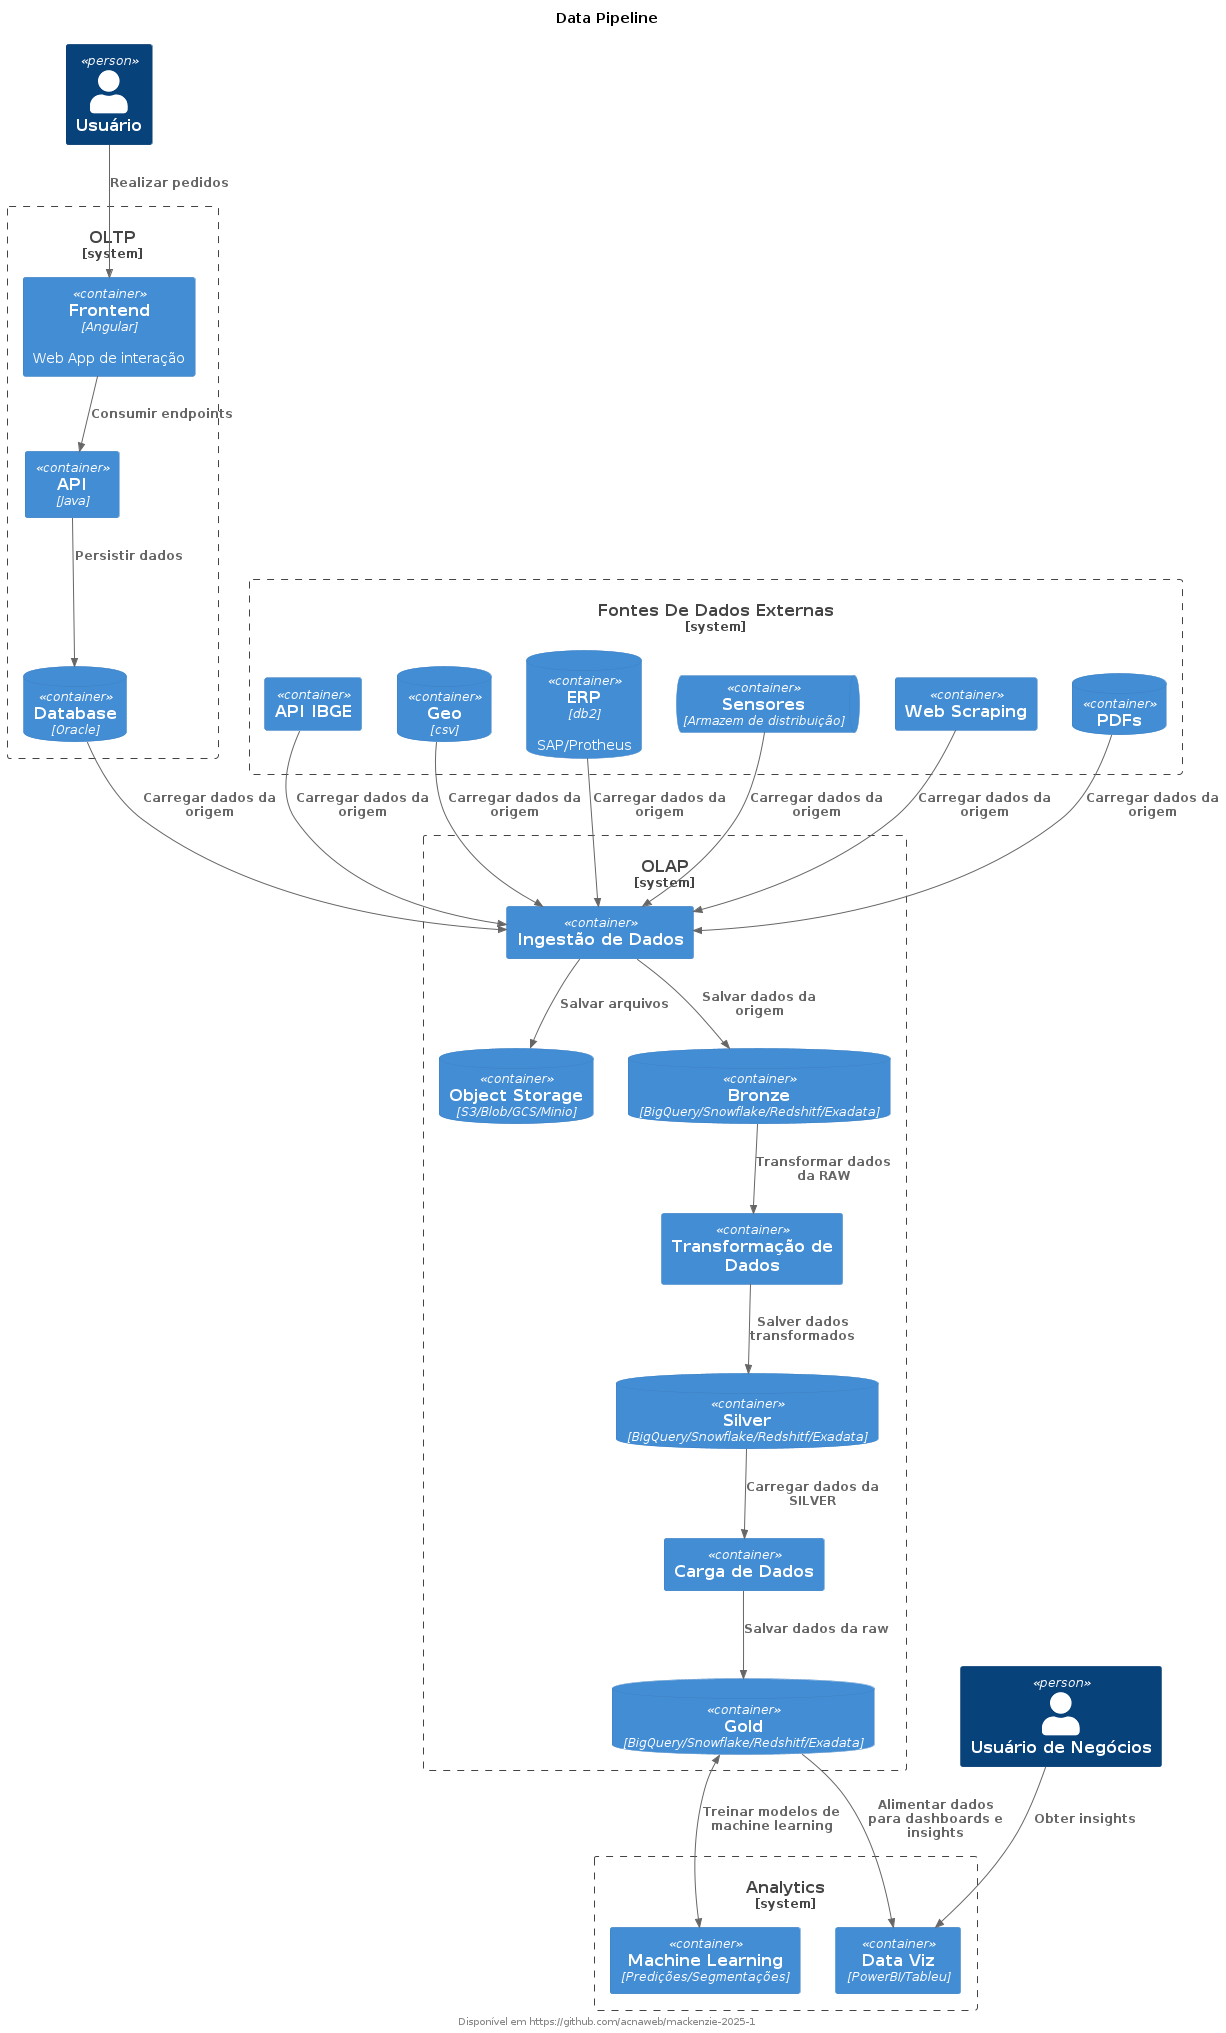

The diagram above was rendered by PlantUML. Its source (embedded in the PNG):
@startuml diagram
title Data Pipeline
footer Disponível em https://github.com/acnaweb/mackenzie-2025-1

!include https://raw.githubusercontent.com/plantuml-stdlib/C4-PlantUML/master/C4_Context.puml
!include https://raw.githubusercontent.com/plantuml-stdlib/C4-PlantUML/master/C4_Container.puml



Person(user, "Usuário")
Person(user_business, "Usuário de Negócios")

System_Boundary(oltp, "OLTP"){
    Container(frontend, "Frontend", "Angular", "Web App de interação")
    Container(api, "API", "Java")
    ContainerDb(db, "Database", "Oracle")
}

System_Boundary(data_sources, "Fontes De Dados Externas"){
    Container(ibge, "API IBGE")
    ContainerDb(correio, "Geo", "csv")
    ContainerDb(erp, "ERP", "db2", "SAP/Protheus")
    ContainerQueue(iot, "Sensores", "Armazem de distribuição")
    Container(scraping, "Web Scraping")
    ContainerDb(pdf, "PDFs")
}
System_Boundary(olap, "OLAP"){
    Container(extraction, "Ingestão de Dados")
    Container(transformation, "Transformação de Dados")
    Container(load, "Carga de Dados")

    ContainerDb(object_storage, "Object Storage", "S3/Blob/GCS/Minio")
    ContainerDb(raw, "Bronze", "BigQuery/Snowflake/Redshitf/Exadata")
    ContainerDb(silver, "Silver", "BigQuery/Snowflake/Redshitf/Exadata")
    ContainerDb(dw, "Gold", "BigQuery/Snowflake/Redshitf/Exadata")

    Rel(extraction, raw, "Salvar dados da origem")
    Rel(raw, transformation, "Transformar dados da RAW")
    Rel(transformation, silver, "Salver dados transformados")

    Rel(silver, load, "Carregar dados da SILVER")
    Rel(load, dw, "Salvar dados da raw")
    Rel(extraction, object_storage, "Salvar arquivos")
}

System_Boundary(analytics, "Analytics"){
    Container(dataviz, "Data Viz", "PowerBI/Tableu")
    Container(ml, "Machine Learning", "Predições/Segmentações")
}

Rel(user, frontend, "Realizar pedidos")
Rel(user_business, dataviz, "Obter insights")

Rel(frontend, api, "Consumir endpoints")
Rel(api, db, "Persistir dados")
Rel(db, extraction, "Carregar dados da origem")
Rel(ibge, extraction, "Carregar dados da origem")
Rel(correio, extraction, "Carregar dados da origem")
Rel(erp, extraction, "Carregar dados da origem")
Rel(iot, extraction, "Carregar dados da origem")
Rel(scraping, extraction, "Carregar dados da origem")
Rel(pdf, extraction, "Carregar dados da origem")
Rel(dw, dataviz, "Alimentar dados para dashboards e insights")
BiRel(dw, ml, "Treinar modelos de machine learning")

@enduml